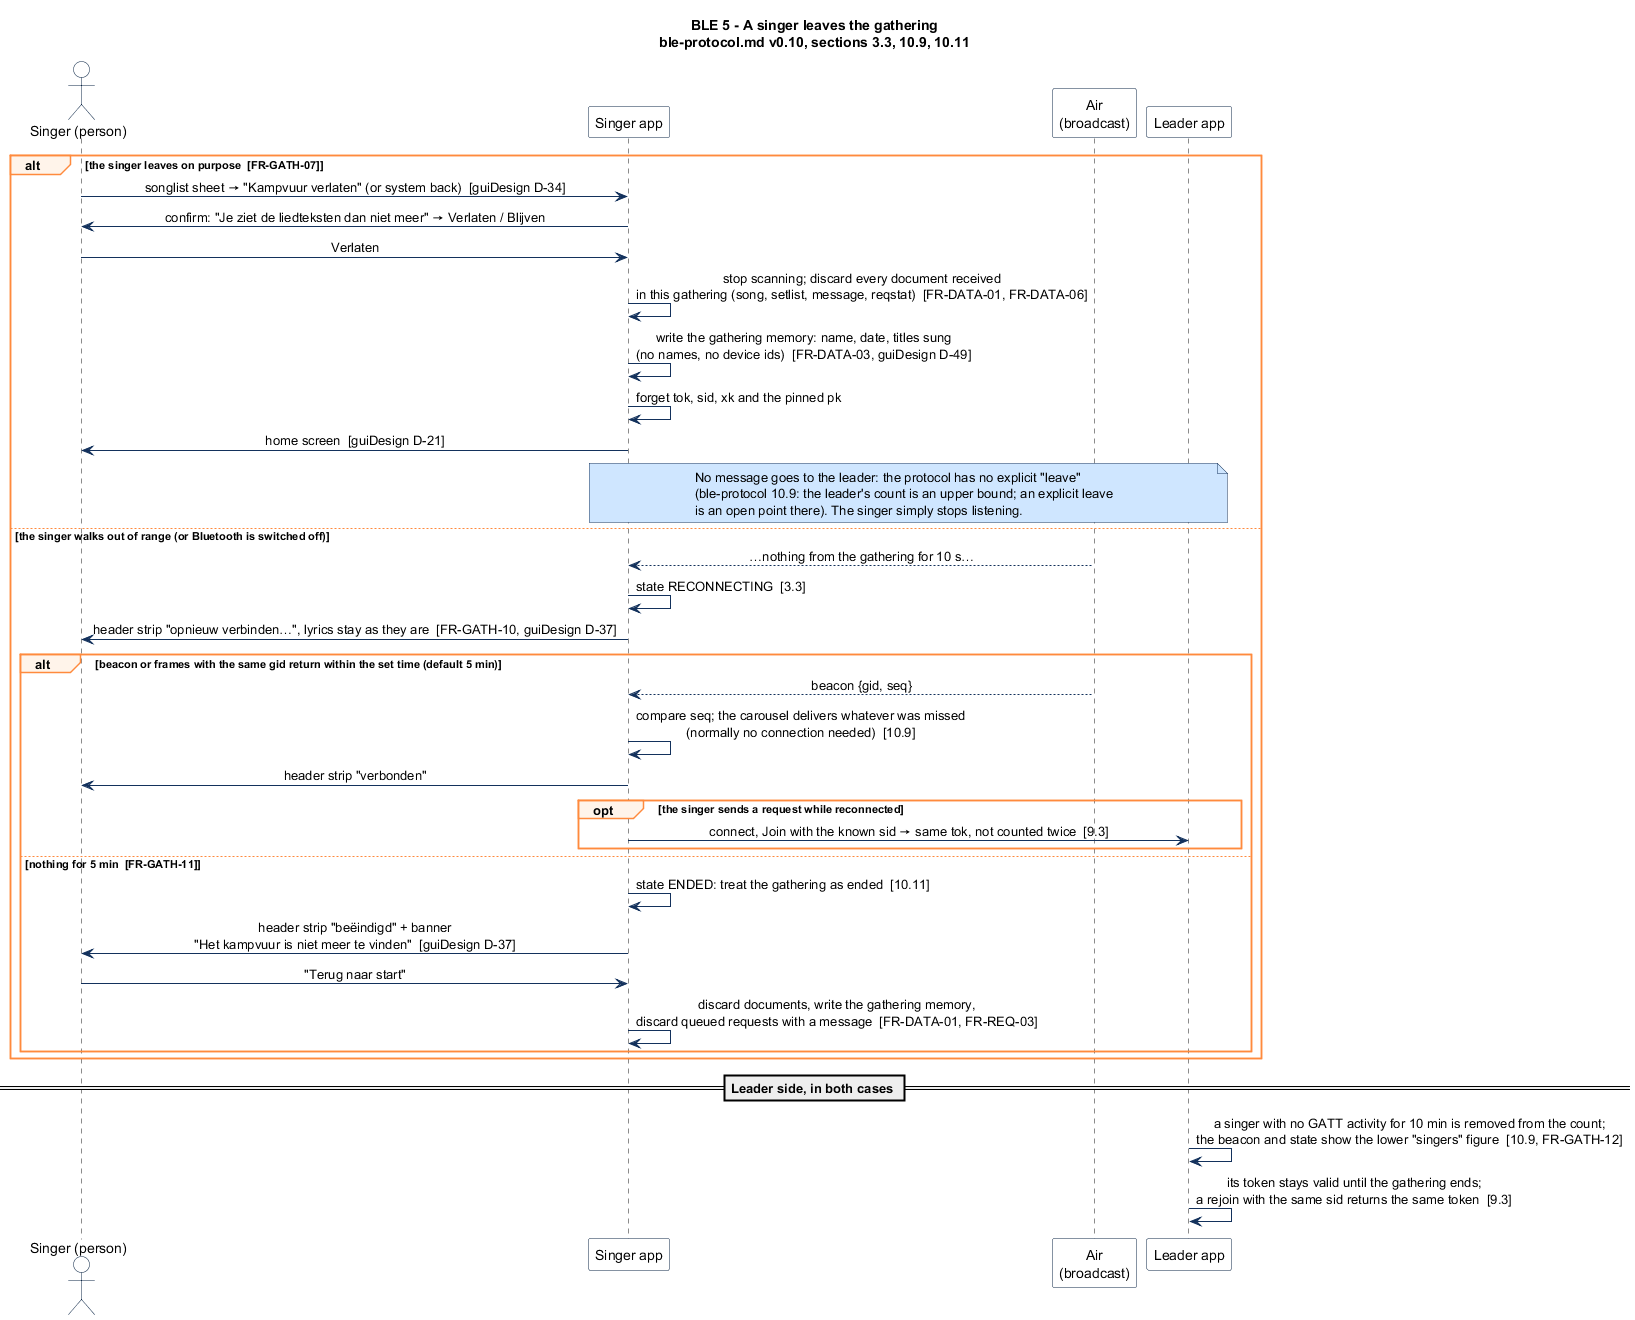

The diagram above was rendered by PlantUML. Its source (embedded in the PNG):
@startuml seq-05-singer-leaves
' Zangbundel BLE protocol, document v0.10, protocol 1.0 - sections 3.3, 10.9, 10.11
' Scenario 5: a singer leaves the gathering (voluntarily, or by walking out of range).
' Render: java -jar plantuml.jar -charset UTF-8 -tsvg -tpng seq-05-singer-leaves.puml

title BLE 5 - A singer leaves the gathering\nble-protocol.md v0.10, sections 3.3, 10.9, 10.11

skinparam shadowing false
skinparam defaultFontName "Segoe UI, Roboto, sans-serif"
skinparam sequenceMessageAlign center
skinparam ParticipantBackgroundColor #FFFFFF
skinparam ParticipantBorderColor #0B2545
skinparam ActorBackgroundColor #FFFFFF
skinparam ActorBorderColor #0B2545
skinparam NoteBackgroundColor #CFE6FF
skinparam NoteBorderColor #13315C
skinparam SequenceGroupBorderColor #FF8A3D
skinparam SequenceGroupBackgroundColor #FFF4EA
skinparam ArrowColor #13315C

actor "Singer (person)" as U
participant "Singer app" as S
participant "Air\n(broadcast)" as AIR
participant "Leader app" as L

alt the singer leaves on purpose  [FR-GATH-07]
  U -> S : songlist sheet → "Kampvuur verlaten" (or system back)  [guiDesign D-34]
  S -> U : confirm: "Je ziet de liedteksten dan niet meer" → Verlaten / Blijven
  U -> S : Verlaten
  S -> S : stop scanning; discard every document received\nin this gathering (song, setlist, message, reqstat)  [FR-DATA-01, FR-DATA-06]
  S -> S : write the gathering memory: name, date, titles sung\n(no names, no device ids)  [FR-DATA-03, guiDesign D-49]
  S -> S : forget tok, sid, xk and the pinned pk
  S -> U : home screen  [guiDesign D-21]
  note over S, L : No message goes to the leader: the protocol has no explicit "leave"\n(ble-protocol 10.9: the leader's count is an upper bound; an explicit leave\nis an open point there). The singer simply stops listening.
else the singer walks out of range (or Bluetooth is switched off)
  AIR --> S : …nothing from the gathering for 10 s…
  S -> S : state RECONNECTING  [3.3]
  S -> U : header strip "opnieuw verbinden…", lyrics stay as they are  [FR-GATH-10, guiDesign D-37]
  alt beacon or frames with the same gid return within the set time (default 5 min)
    AIR --> S : beacon {gid, seq}
    S -> S : compare seq; the carousel delivers whatever was missed\n(normally no connection needed)  [10.9]
    S -> U : header strip "verbonden"
    opt the singer sends a request while reconnected
      S -> L : connect, Join with the known sid → same tok, not counted twice  [9.3]
    end
  else nothing for 5 min  [FR-GATH-11]
    S -> S : state ENDED: treat the gathering as ended  [10.11]
    S -> U : header strip "beëindigd" + banner\n"Het kampvuur is niet meer te vinden"  [guiDesign D-37]
    U -> S : "Terug naar start"
    S -> S : discard documents, write the gathering memory,\ndiscard queued requests with a message  [FR-DATA-01, FR-REQ-03]
  end
end

== Leader side, in both cases ==
L -> L : a singer with no GATT activity for 10 min is removed from the count;\nthe beacon and state show the lower "singers" figure  [10.9, FR-GATH-12]
L -> L : its token stays valid until the gathering ends;\na rejoin with the same sid returns the same token  [9.3]
@enduml